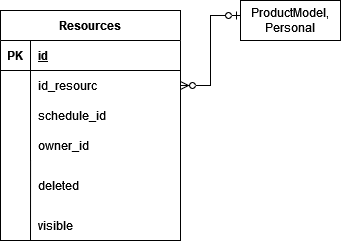

The diagram above was exported from draw.io. Its source (the exported page's mxGraphModel, read from the mxfile embedded in the PNG):
<mxGraphModel dx="717" dy="391" grid="1" gridSize="10" guides="1" tooltips="1" connect="1" arrows="1" fold="1" page="1" pageScale="1" pageWidth="826" pageHeight="1169" background="none" math="0" shadow="0">
  <root>
    <mxCell id="0" />
    <mxCell id="1" parent="0" />
    <mxCell id="zPB3xLkZLLpaKzkZ2-Vp-1" value="Resources" style="shape=table;startSize=30;container=1;collapsible=1;childLayout=tableLayout;fixedRows=1;rowLines=0;fontStyle=1;align=center;resizeLast=1;" parent="1" vertex="1">
      <mxGeometry x="40" y="50" width="180" height="230" as="geometry" />
    </mxCell>
    <mxCell id="zPB3xLkZLLpaKzkZ2-Vp-2" value="" style="shape=tableRow;horizontal=0;startSize=0;swimlaneHead=0;swimlaneBody=0;fillColor=none;collapsible=0;dropTarget=0;points=[[0,0.5],[1,0.5]];portConstraint=eastwest;top=0;left=0;right=0;bottom=1;" parent="zPB3xLkZLLpaKzkZ2-Vp-1" vertex="1">
      <mxGeometry y="30" width="180" height="30" as="geometry" />
    </mxCell>
    <mxCell id="zPB3xLkZLLpaKzkZ2-Vp-3" value="PK" style="shape=partialRectangle;connectable=0;fillColor=none;top=0;left=0;bottom=0;right=0;fontStyle=1;overflow=hidden;" parent="zPB3xLkZLLpaKzkZ2-Vp-2" vertex="1">
      <mxGeometry width="30" height="30" as="geometry">
        <mxRectangle width="30" height="30" as="alternateBounds" />
      </mxGeometry>
    </mxCell>
    <mxCell id="zPB3xLkZLLpaKzkZ2-Vp-4" value="id" style="shape=partialRectangle;connectable=0;fillColor=none;top=0;left=0;bottom=0;right=0;align=left;spacingLeft=6;fontStyle=5;overflow=hidden;" parent="zPB3xLkZLLpaKzkZ2-Vp-2" vertex="1">
      <mxGeometry x="30" width="150" height="30" as="geometry">
        <mxRectangle width="150" height="30" as="alternateBounds" />
      </mxGeometry>
    </mxCell>
    <mxCell id="zPB3xLkZLLpaKzkZ2-Vp-5" style="shape=tableRow;horizontal=0;startSize=0;swimlaneHead=0;swimlaneBody=0;fillColor=none;collapsible=0;dropTarget=0;points=[[0,0.5],[1,0.5]];portConstraint=eastwest;top=0;left=0;right=0;bottom=0;" parent="zPB3xLkZLLpaKzkZ2-Vp-1" vertex="1">
      <mxGeometry y="60" width="180" height="30" as="geometry" />
    </mxCell>
    <mxCell id="zPB3xLkZLLpaKzkZ2-Vp-6" style="shape=partialRectangle;connectable=0;fillColor=none;top=0;left=0;bottom=0;right=0;editable=1;overflow=hidden;" parent="zPB3xLkZLLpaKzkZ2-Vp-5" vertex="1">
      <mxGeometry width="30" height="30" as="geometry">
        <mxRectangle width="30" height="30" as="alternateBounds" />
      </mxGeometry>
    </mxCell>
    <mxCell id="zPB3xLkZLLpaKzkZ2-Vp-7" value="id_resourc" style="shape=partialRectangle;connectable=0;fillColor=none;top=0;left=0;bottom=0;right=0;align=left;spacingLeft=6;overflow=hidden;" parent="zPB3xLkZLLpaKzkZ2-Vp-5" vertex="1">
      <mxGeometry x="30" width="150" height="30" as="geometry">
        <mxRectangle width="150" height="30" as="alternateBounds" />
      </mxGeometry>
    </mxCell>
    <mxCell id="zPB3xLkZLLpaKzkZ2-Vp-8" style="shape=tableRow;horizontal=0;startSize=0;swimlaneHead=0;swimlaneBody=0;fillColor=none;collapsible=0;dropTarget=0;points=[[0,0.5],[1,0.5]];portConstraint=eastwest;top=0;left=0;right=0;bottom=0;" parent="zPB3xLkZLLpaKzkZ2-Vp-1" vertex="1">
      <mxGeometry y="90" width="180" height="30" as="geometry" />
    </mxCell>
    <mxCell id="zPB3xLkZLLpaKzkZ2-Vp-9" style="shape=partialRectangle;connectable=0;fillColor=none;top=0;left=0;bottom=0;right=0;editable=1;overflow=hidden;" parent="zPB3xLkZLLpaKzkZ2-Vp-8" vertex="1">
      <mxGeometry width="30" height="30" as="geometry">
        <mxRectangle width="30" height="30" as="alternateBounds" />
      </mxGeometry>
    </mxCell>
    <mxCell id="zPB3xLkZLLpaKzkZ2-Vp-10" value="schedule_id" style="shape=partialRectangle;connectable=0;fillColor=none;top=0;left=0;bottom=0;right=0;align=left;spacingLeft=6;overflow=hidden;" parent="zPB3xLkZLLpaKzkZ2-Vp-8" vertex="1">
      <mxGeometry x="30" width="150" height="30" as="geometry">
        <mxRectangle width="150" height="30" as="alternateBounds" />
      </mxGeometry>
    </mxCell>
    <mxCell id="zPB3xLkZLLpaKzkZ2-Vp-11" value="" style="shape=tableRow;horizontal=0;startSize=0;swimlaneHead=0;swimlaneBody=0;fillColor=none;collapsible=0;dropTarget=0;points=[[0,0.5],[1,0.5]];portConstraint=eastwest;top=0;left=0;right=0;bottom=0;" parent="zPB3xLkZLLpaKzkZ2-Vp-1" vertex="1">
      <mxGeometry y="120" width="180" height="30" as="geometry" />
    </mxCell>
    <mxCell id="zPB3xLkZLLpaKzkZ2-Vp-12" value="" style="shape=partialRectangle;connectable=0;fillColor=none;top=0;left=0;bottom=0;right=0;editable=1;overflow=hidden;" parent="zPB3xLkZLLpaKzkZ2-Vp-11" vertex="1">
      <mxGeometry width="30" height="30" as="geometry">
        <mxRectangle width="30" height="30" as="alternateBounds" />
      </mxGeometry>
    </mxCell>
    <mxCell id="zPB3xLkZLLpaKzkZ2-Vp-13" value="" style="shape=partialRectangle;connectable=0;fillColor=none;top=0;left=0;bottom=0;right=0;align=left;spacingLeft=6;overflow=hidden;" parent="zPB3xLkZLLpaKzkZ2-Vp-11" vertex="1">
      <mxGeometry x="30" width="150" height="30" as="geometry">
        <mxRectangle width="150" height="30" as="alternateBounds" />
      </mxGeometry>
    </mxCell>
    <mxCell id="zPB3xLkZLLpaKzkZ2-Vp-44" style="edgeStyle=orthogonalEdgeStyle;rounded=0;orthogonalLoop=1;jettySize=auto;html=1;entryX=0;entryY=0.5;entryDx=0;entryDy=0;startArrow=ERzeroToMany;startFill=0;endArrow=ERzeroToOne;endFill=0;exitX=1;exitY=0.5;exitDx=0;exitDy=0;" parent="1" source="zPB3xLkZLLpaKzkZ2-Vp-5" edge="1">
      <mxGeometry relative="1" as="geometry">
        <Array as="points">
          <mxPoint x="250" y="125" />
          <mxPoint x="250" y="55" />
        </Array>
        <mxPoint x="221" y="154.5" as="sourcePoint" />
        <mxPoint x="280" y="55" as="targetPoint" />
      </mxGeometry>
    </mxCell>
    <mxCell id="qpe5VRC0VKZ30pj1dWrt-2" value="ProductModel, Personal" style="whiteSpace=wrap;html=1;align=center;" parent="1" vertex="1">
      <mxGeometry x="280" y="40" width="100" height="40" as="geometry" />
    </mxCell>
    <mxCell id="RuzM4qPIyVLE34j03dn_-7" value="" style="endArrow=none;html=1;rounded=0;entryX=0.167;entryY=0.967;entryDx=0;entryDy=0;entryPerimeter=0;" edge="1" parent="1" target="zPB3xLkZLLpaKzkZ2-Vp-11">
      <mxGeometry width="50" height="50" relative="1" as="geometry">
        <mxPoint x="70" y="280" as="sourcePoint" />
        <mxPoint x="210" y="170" as="targetPoint" />
      </mxGeometry>
    </mxCell>
    <mxCell id="RuzM4qPIyVLE34j03dn_-8" value="owner_id" style="shape=partialRectangle;connectable=0;fillColor=none;top=0;left=0;bottom=0;right=0;align=left;spacingLeft=6;overflow=hidden;" vertex="1" parent="1">
      <mxGeometry x="70" y="170" width="150" height="30" as="geometry">
        <mxRectangle width="150" height="30" as="alternateBounds" />
      </mxGeometry>
    </mxCell>
    <mxCell id="RuzM4qPIyVLE34j03dn_-9" value="deleted" style="shape=partialRectangle;connectable=0;fillColor=none;top=0;left=0;bottom=0;right=0;align=left;spacingLeft=6;overflow=hidden;" vertex="1" parent="1">
      <mxGeometry x="70" y="210" width="150" height="30" as="geometry">
        <mxRectangle width="150" height="30" as="alternateBounds" />
      </mxGeometry>
    </mxCell>
    <mxCell id="RuzM4qPIyVLE34j03dn_-11" value="visible" style="shape=partialRectangle;connectable=0;fillColor=none;top=0;left=0;bottom=0;right=0;align=left;spacingLeft=6;overflow=hidden;" vertex="1" parent="1">
      <mxGeometry x="70" y="250" width="150" height="30" as="geometry">
        <mxRectangle width="150" height="30" as="alternateBounds" />
      </mxGeometry>
    </mxCell>
  </root>
</mxGraphModel>